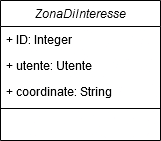

The diagram above was exported from draw.io. Its source (the exported page's mxGraphModel, read from the mxfile embedded in the PNG):
<mxGraphModel dx="2485" dy="3057" grid="1" gridSize="10" guides="1" tooltips="1" connect="1" arrows="1" fold="1" page="1" pageScale="1" pageWidth="827" pageHeight="1169" math="0" shadow="0">
  <root>
    <mxCell id="WIyWlLk6GJQsqaUBKTNV-0" />
    <mxCell id="WIyWlLk6GJQsqaUBKTNV-1" parent="WIyWlLk6GJQsqaUBKTNV-0" />
    <mxCell id="xwgDeRf7Foe9UnqN_Oi5-77" value="ZonaDiInteresse" style="swimlane;fontStyle=2;align=center;verticalAlign=top;childLayout=stackLayout;horizontal=1;startSize=26;horizontalStack=0;resizeParent=1;resizeLast=0;collapsible=1;marginBottom=0;rounded=0;shadow=0;strokeWidth=1;" vertex="1" parent="WIyWlLk6GJQsqaUBKTNV-1">
      <mxGeometry x="-220" y="-330" width="160" height="140" as="geometry">
        <mxRectangle x="220" y="120" width="160" height="26" as="alternateBounds" />
      </mxGeometry>
    </mxCell>
    <mxCell id="xwgDeRf7Foe9UnqN_Oi5-78" value="+ ID: Integer" style="text;align=left;verticalAlign=top;spacingLeft=4;spacingRight=4;overflow=hidden;rotatable=0;points=[[0,0.5],[1,0.5]];portConstraint=eastwest;" vertex="1" parent="xwgDeRf7Foe9UnqN_Oi5-77">
      <mxGeometry y="26" width="160" height="26" as="geometry" />
    </mxCell>
    <mxCell id="xwgDeRf7Foe9UnqN_Oi5-79" value="+ utente: Utente" style="text;align=left;verticalAlign=top;spacingLeft=4;spacingRight=4;overflow=hidden;rotatable=0;points=[[0,0.5],[1,0.5]];portConstraint=eastwest;" vertex="1" parent="xwgDeRf7Foe9UnqN_Oi5-77">
      <mxGeometry y="52" width="160" height="26" as="geometry" />
    </mxCell>
    <mxCell id="xwgDeRf7Foe9UnqN_Oi5-80" value="+ coordinate: String" style="text;align=left;verticalAlign=top;spacingLeft=4;spacingRight=4;overflow=hidden;rotatable=0;points=[[0,0.5],[1,0.5]];portConstraint=eastwest;" vertex="1" parent="xwgDeRf7Foe9UnqN_Oi5-77">
      <mxGeometry y="78" width="160" height="26" as="geometry" />
    </mxCell>
    <mxCell id="xwgDeRf7Foe9UnqN_Oi5-81" value="" style="line;html=1;strokeWidth=1;align=left;verticalAlign=middle;spacingTop=-1;spacingLeft=3;spacingRight=3;rotatable=0;labelPosition=right;points=[];portConstraint=eastwest;" vertex="1" parent="xwgDeRf7Foe9UnqN_Oi5-77">
      <mxGeometry y="104" width="160" height="8" as="geometry" />
    </mxCell>
  </root>
</mxGraphModel>